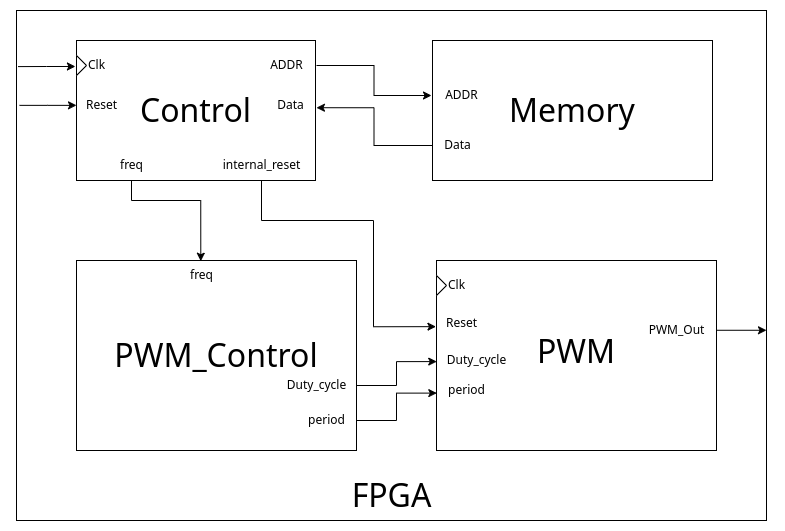

The diagram above was exported from draw.io. Its source (the exported page's mxGraphModel, read from the mxfile embedded in the PNG):
<mxGraphModel dx="2638" dy="1109" grid="1" gridSize="10" guides="1" tooltips="1" connect="1" arrows="1" fold="1" page="1" pageScale="1" pageWidth="850" pageHeight="1100" math="0" shadow="0">
  <root>
    <mxCell id="0" />
    <mxCell id="1" parent="0" />
    <mxCell id="n7upMDjyAKRO413jCtsG-31" value="" style="rounded=0;whiteSpace=wrap;html=1;" vertex="1" parent="1">
      <mxGeometry x="-250" y="200" width="750" height="510" as="geometry" />
    </mxCell>
    <mxCell id="n7upMDjyAKRO413jCtsG-1" value="&lt;p style=&quot;line-height: 120%;&quot;&gt;&lt;font style=&quot;font-size: 32px;&quot;&gt;PWM&lt;/font&gt;&lt;/p&gt;" style="rounded=0;whiteSpace=wrap;html=1;" vertex="1" parent="1">
      <mxGeometry x="170" y="450" width="280" height="190" as="geometry" />
    </mxCell>
    <mxCell id="n7upMDjyAKRO413jCtsG-2" value="Clk" style="text;html=1;align=center;verticalAlign=middle;resizable=0;points=[];autosize=1;strokeColor=none;fillColor=none;" vertex="1" parent="1">
      <mxGeometry x="170" y="460" width="40" height="30" as="geometry" />
    </mxCell>
    <mxCell id="n7upMDjyAKRO413jCtsG-3" value="PWM_Out" style="text;html=1;align=center;verticalAlign=middle;resizable=0;points=[];autosize=1;strokeColor=none;fillColor=none;" vertex="1" parent="1">
      <mxGeometry x="370" y="505" width="80" height="30" as="geometry" />
    </mxCell>
    <mxCell id="n7upMDjyAKRO413jCtsG-4" value="Reset" style="text;html=1;align=center;verticalAlign=middle;resizable=0;points=[];autosize=1;strokeColor=none;fillColor=none;" vertex="1" parent="1">
      <mxGeometry x="170" y="498" width="50" height="30" as="geometry" />
    </mxCell>
    <mxCell id="n7upMDjyAKRO413jCtsG-5" value="Duty_cycle" style="text;html=1;align=center;verticalAlign=middle;resizable=0;points=[];autosize=1;strokeColor=none;fillColor=none;" vertex="1" parent="1">
      <mxGeometry x="170" y="535" width="80" height="30" as="geometry" />
    </mxCell>
    <mxCell id="n7upMDjyAKRO413jCtsG-6" value="period" style="text;html=1;align=center;verticalAlign=middle;resizable=0;points=[];autosize=1;strokeColor=none;fillColor=none;" vertex="1" parent="1">
      <mxGeometry x="170" y="565" width="60" height="30" as="geometry" />
    </mxCell>
    <mxCell id="n7upMDjyAKRO413jCtsG-7" value="" style="triangle;whiteSpace=wrap;html=1;" vertex="1" parent="1">
      <mxGeometry x="170" y="465" width="10" height="20" as="geometry" />
    </mxCell>
    <mxCell id="n7upMDjyAKRO413jCtsG-8" value="&lt;font style=&quot;font-size: 32px;&quot;&gt;PWM_Control&lt;/font&gt;" style="rounded=0;whiteSpace=wrap;html=1;" vertex="1" parent="1">
      <mxGeometry x="-190" y="450" width="280" height="190" as="geometry" />
    </mxCell>
    <mxCell id="n7upMDjyAKRO413jCtsG-9" value="Duty_cycle" style="text;html=1;align=center;verticalAlign=middle;resizable=0;points=[];autosize=1;strokeColor=none;fillColor=none;" vertex="1" parent="1">
      <mxGeometry x="10" y="560" width="80" height="30" as="geometry" />
    </mxCell>
    <mxCell id="n7upMDjyAKRO413jCtsG-10" value="period" style="text;html=1;align=center;verticalAlign=middle;resizable=0;points=[];autosize=1;strokeColor=none;fillColor=none;" vertex="1" parent="1">
      <mxGeometry x="30" y="595" width="60" height="30" as="geometry" />
    </mxCell>
    <mxCell id="n7upMDjyAKRO413jCtsG-11" value="freq" style="text;html=1;align=center;verticalAlign=middle;resizable=0;points=[];autosize=1;strokeColor=none;fillColor=none;" vertex="1" parent="1">
      <mxGeometry x="-90" y="450" width="50" height="30" as="geometry" />
    </mxCell>
    <mxCell id="n7upMDjyAKRO413jCtsG-13" style="edgeStyle=orthogonalEdgeStyle;rounded=0;orthogonalLoop=1;jettySize=auto;html=1;entryX=0.003;entryY=0.536;entryDx=0;entryDy=0;entryPerimeter=0;" edge="1" parent="1" source="n7upMDjyAKRO413jCtsG-9" target="n7upMDjyAKRO413jCtsG-5">
      <mxGeometry relative="1" as="geometry" />
    </mxCell>
    <mxCell id="n7upMDjyAKRO413jCtsG-14" style="edgeStyle=orthogonalEdgeStyle;rounded=0;orthogonalLoop=1;jettySize=auto;html=1;entryX=0.005;entryY=0.587;entryDx=0;entryDy=0;entryPerimeter=0;" edge="1" parent="1" source="n7upMDjyAKRO413jCtsG-10" target="n7upMDjyAKRO413jCtsG-6">
      <mxGeometry relative="1" as="geometry" />
    </mxCell>
    <mxCell id="n7upMDjyAKRO413jCtsG-15" value="&lt;font style=&quot;font-size: 32px;&quot;&gt;Memory&lt;/font&gt;" style="rounded=0;whiteSpace=wrap;html=1;" vertex="1" parent="1">
      <mxGeometry x="166" y="230" width="280" height="140" as="geometry" />
    </mxCell>
    <mxCell id="n7upMDjyAKRO413jCtsG-16" value="ADDR" style="text;html=1;align=center;verticalAlign=middle;resizable=0;points=[];autosize=1;strokeColor=none;fillColor=none;" vertex="1" parent="1">
      <mxGeometry x="165" y="270" width="60" height="30" as="geometry" />
    </mxCell>
    <mxCell id="n7upMDjyAKRO413jCtsG-17" value="Data" style="text;html=1;align=center;verticalAlign=middle;resizable=0;points=[];autosize=1;strokeColor=none;fillColor=none;" vertex="1" parent="1">
      <mxGeometry x="166" y="320" width="50" height="30" as="geometry" />
    </mxCell>
    <mxCell id="n7upMDjyAKRO413jCtsG-18" value="&lt;font style=&quot;font-size: 32px;&quot;&gt;Control&lt;/font&gt;" style="rounded=0;whiteSpace=wrap;html=1;" vertex="1" parent="1">
      <mxGeometry x="-190" y="230" width="239" height="140" as="geometry" />
    </mxCell>
    <mxCell id="n7upMDjyAKRO413jCtsG-19" value="freq" style="text;html=1;align=center;verticalAlign=middle;resizable=0;points=[];autosize=1;strokeColor=none;fillColor=none;" vertex="1" parent="1">
      <mxGeometry x="-160" y="340" width="50" height="30" as="geometry" />
    </mxCell>
    <mxCell id="n7upMDjyAKRO413jCtsG-27" style="edgeStyle=orthogonalEdgeStyle;rounded=0;orthogonalLoop=1;jettySize=auto;html=1;" edge="1" parent="1" source="n7upMDjyAKRO413jCtsG-20" target="n7upMDjyAKRO413jCtsG-16">
      <mxGeometry relative="1" as="geometry" />
    </mxCell>
    <mxCell id="n7upMDjyAKRO413jCtsG-20" value="ADDR" style="text;html=1;align=center;verticalAlign=middle;resizable=0;points=[];autosize=1;strokeColor=none;fillColor=none;" vertex="1" parent="1">
      <mxGeometry x="-10" y="240" width="60" height="30" as="geometry" />
    </mxCell>
    <mxCell id="n7upMDjyAKRO413jCtsG-21" value="Data" style="text;html=1;align=center;verticalAlign=middle;resizable=0;points=[];autosize=1;strokeColor=none;fillColor=none;" vertex="1" parent="1">
      <mxGeometry x="-1" y="280" width="50" height="30" as="geometry" />
    </mxCell>
    <mxCell id="n7upMDjyAKRO413jCtsG-22" value="internal_reset" style="text;html=1;align=center;verticalAlign=middle;resizable=0;points=[];autosize=1;strokeColor=none;fillColor=none;" vertex="1" parent="1">
      <mxGeometry x="-55" y="340" width="100" height="30" as="geometry" />
    </mxCell>
    <mxCell id="n7upMDjyAKRO413jCtsG-23" style="edgeStyle=orthogonalEdgeStyle;rounded=0;orthogonalLoop=1;jettySize=auto;html=1;entryX=-0.011;entryY=0.605;entryDx=0;entryDy=0;entryPerimeter=0;" edge="1" parent="1" source="n7upMDjyAKRO413jCtsG-22" target="n7upMDjyAKRO413jCtsG-4">
      <mxGeometry relative="1" as="geometry">
        <Array as="points">
          <mxPoint x="-5" y="410" />
          <mxPoint x="107" y="410" />
          <mxPoint x="107" y="516" />
        </Array>
      </mxGeometry>
    </mxCell>
    <mxCell id="n7upMDjyAKRO413jCtsG-24" style="edgeStyle=orthogonalEdgeStyle;rounded=0;orthogonalLoop=1;jettySize=auto;html=1;entryX=0.486;entryY=0.024;entryDx=0;entryDy=0;entryPerimeter=0;" edge="1" parent="1" source="n7upMDjyAKRO413jCtsG-19" target="n7upMDjyAKRO413jCtsG-11">
      <mxGeometry relative="1" as="geometry">
        <Array as="points">
          <mxPoint x="-135" y="390" />
          <mxPoint x="-66" y="390" />
        </Array>
      </mxGeometry>
    </mxCell>
    <mxCell id="n7upMDjyAKRO413jCtsG-26" style="edgeStyle=orthogonalEdgeStyle;rounded=0;orthogonalLoop=1;jettySize=auto;html=1;entryX=1.019;entryY=0.574;entryDx=0;entryDy=0;entryPerimeter=0;" edge="1" parent="1" source="n7upMDjyAKRO413jCtsG-17" target="n7upMDjyAKRO413jCtsG-21">
      <mxGeometry relative="1" as="geometry" />
    </mxCell>
    <mxCell id="n7upMDjyAKRO413jCtsG-28" value="Clk" style="text;html=1;align=center;verticalAlign=middle;resizable=0;points=[];autosize=1;strokeColor=none;fillColor=none;" vertex="1" parent="1">
      <mxGeometry x="-190" y="240" width="40" height="30" as="geometry" />
    </mxCell>
    <mxCell id="n7upMDjyAKRO413jCtsG-29" value="" style="triangle;whiteSpace=wrap;html=1;" vertex="1" parent="1">
      <mxGeometry x="-190" y="245" width="10" height="20" as="geometry" />
    </mxCell>
    <mxCell id="n7upMDjyAKRO413jCtsG-30" value="Reset" style="text;html=1;align=center;verticalAlign=middle;resizable=0;points=[];autosize=1;strokeColor=none;fillColor=none;" vertex="1" parent="1">
      <mxGeometry x="-190" y="280" width="50" height="30" as="geometry" />
    </mxCell>
    <mxCell id="n7upMDjyAKRO413jCtsG-32" value="&lt;font style=&quot;font-size: 32px;&quot;&gt;FPGA&lt;/font&gt;" style="text;html=1;align=center;verticalAlign=middle;resizable=0;points=[];autosize=1;strokeColor=none;fillColor=none;" vertex="1" parent="1">
      <mxGeometry x="75" y="660" width="100" height="50" as="geometry" />
    </mxCell>
    <mxCell id="n7upMDjyAKRO413jCtsG-33" style="edgeStyle=orthogonalEdgeStyle;rounded=0;orthogonalLoop=1;jettySize=auto;html=1;entryX=1;entryY=0.627;entryDx=0;entryDy=0;entryPerimeter=0;" edge="1" parent="1" source="n7upMDjyAKRO413jCtsG-3" target="n7upMDjyAKRO413jCtsG-31">
      <mxGeometry relative="1" as="geometry">
        <Array as="points">
          <mxPoint x="450" y="520" />
          <mxPoint x="450" y="520" />
        </Array>
      </mxGeometry>
    </mxCell>
    <mxCell id="n7upMDjyAKRO413jCtsG-34" value="" style="endArrow=classic;html=1;rounded=0;entryX=-0.027;entryY=0.533;entryDx=0;entryDy=0;entryPerimeter=0;exitX=0.002;exitY=0.11;exitDx=0;exitDy=0;exitPerimeter=0;" edge="1" parent="1" source="n7upMDjyAKRO413jCtsG-31" target="n7upMDjyAKRO413jCtsG-28">
      <mxGeometry width="50" height="50" relative="1" as="geometry">
        <mxPoint x="160" y="570" as="sourcePoint" />
        <mxPoint x="210" y="520" as="targetPoint" />
        <Array as="points">
          <mxPoint x="-220" y="256" />
        </Array>
      </mxGeometry>
    </mxCell>
    <mxCell id="n7upMDjyAKRO413jCtsG-35" value="" style="endArrow=classic;html=1;rounded=0;entryX=-0.027;entryY=0.533;entryDx=0;entryDy=0;entryPerimeter=0;exitX=0.002;exitY=0.11;exitDx=0;exitDy=0;exitPerimeter=0;" edge="1" parent="1">
      <mxGeometry width="50" height="50" relative="1" as="geometry">
        <mxPoint x="-247" y="294.86" as="sourcePoint" />
        <mxPoint x="-190" y="294.86" as="targetPoint" />
        <Array as="points">
          <mxPoint x="-219" y="294.86" />
        </Array>
      </mxGeometry>
    </mxCell>
  </root>
</mxGraphModel>